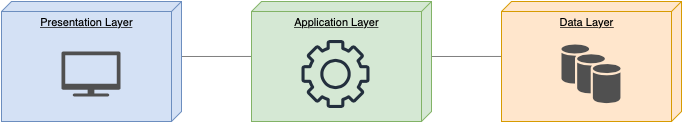

The diagram above was exported from draw.io. Its source (the exported page's mxGraphModel, read from the mxfile embedded in the PNG):
<mxGraphModel dx="1269" dy="825" grid="1" gridSize="10" guides="1" tooltips="1" connect="1" arrows="1" fold="1" page="1" pageScale="1" pageWidth="827" pageHeight="1169" math="0" shadow="0">
  <root>
    <mxCell id="NzycSVHDckgMUoYGJWnY-0" />
    <mxCell id="NzycSVHDckgMUoYGJWnY-1" parent="NzycSVHDckgMUoYGJWnY-0" />
    <mxCell id="NzycSVHDckgMUoYGJWnY-7" style="edgeStyle=orthogonalEdgeStyle;rounded=0;orthogonalLoop=1;jettySize=auto;html=1;exitX=0;exitY=0;exitDx=55;exitDy=0;exitPerimeter=0;entryX=0.458;entryY=0.994;entryDx=0;entryDy=0;entryPerimeter=0;dashed=1;dashPattern=1 1;fontSize=11;endArrow=none;endFill=0;" edge="1" parent="NzycSVHDckgMUoYGJWnY-1" source="NzycSVHDckgMUoYGJWnY-2" target="NzycSVHDckgMUoYGJWnY-3">
      <mxGeometry relative="1" as="geometry" />
    </mxCell>
    <mxCell id="NzycSVHDckgMUoYGJWnY-2" value="Presentation Layer" style="verticalAlign=top;align=center;spacingTop=8;spacingLeft=2;spacingRight=12;shape=cube;size=10;direction=south;fontStyle=4;html=1;shadow=0;sketch=0;fontSize=11;fillColor=#D4E1F5;strokeColor=#6c8ebf;" vertex="1" parent="NzycSVHDckgMUoYGJWnY-1">
      <mxGeometry x="40" y="290" width="180" height="120" as="geometry" />
    </mxCell>
    <mxCell id="NzycSVHDckgMUoYGJWnY-8" style="edgeStyle=orthogonalEdgeStyle;rounded=0;orthogonalLoop=1;jettySize=auto;html=1;exitX=0;exitY=0;exitDx=55;exitDy=0;exitPerimeter=0;entryX=0.458;entryY=1;entryDx=0;entryDy=0;entryPerimeter=0;dashed=1;dashPattern=1 1;fontSize=11;endArrow=none;endFill=0;" edge="1" parent="NzycSVHDckgMUoYGJWnY-1" source="NzycSVHDckgMUoYGJWnY-3" target="NzycSVHDckgMUoYGJWnY-4">
      <mxGeometry relative="1" as="geometry" />
    </mxCell>
    <mxCell id="NzycSVHDckgMUoYGJWnY-3" value="Application Layer" style="verticalAlign=top;align=center;spacingTop=8;spacingLeft=2;spacingRight=12;shape=cube;size=10;direction=south;fontStyle=4;html=1;shadow=0;sketch=0;fontSize=11;fillColor=#d5e8d4;strokeColor=#82b366;" vertex="1" parent="NzycSVHDckgMUoYGJWnY-1">
      <mxGeometry x="290" y="290" width="180" height="120" as="geometry" />
    </mxCell>
    <mxCell id="NzycSVHDckgMUoYGJWnY-4" value="Data Layer" style="verticalAlign=top;align=center;spacingTop=8;spacingLeft=2;spacingRight=12;shape=cube;size=10;direction=south;fontStyle=4;html=1;shadow=0;sketch=0;fontSize=11;fillColor=#ffe6cc;strokeColor=#d79b00;" vertex="1" parent="NzycSVHDckgMUoYGJWnY-1">
      <mxGeometry x="540" y="290" width="180" height="120" as="geometry" />
    </mxCell>
    <mxCell id="NzycSVHDckgMUoYGJWnY-9" value="" style="sketch=0;pointerEvents=1;shadow=0;dashed=0;html=1;strokeColor=none;fillColor=#505050;labelPosition=center;verticalLabelPosition=bottom;verticalAlign=top;outlineConnect=0;align=center;shape=mxgraph.office.devices.tv;fontSize=11;" vertex="1" parent="NzycSVHDckgMUoYGJWnY-1">
      <mxGeometry x="100" y="340" width="59" height="45" as="geometry" />
    </mxCell>
    <mxCell id="NzycSVHDckgMUoYGJWnY-12" value="" style="sketch=0;shadow=0;dashed=0;html=1;strokeColor=none;fillColor=#505050;labelPosition=center;verticalLabelPosition=bottom;verticalAlign=top;outlineConnect=0;align=center;shape=mxgraph.office.databases.database_availability_group;fontSize=11;" vertex="1" parent="NzycSVHDckgMUoYGJWnY-1">
      <mxGeometry x="600" y="333" width="59" height="59" as="geometry" />
    </mxCell>
    <mxCell id="NzycSVHDckgMUoYGJWnY-13" value="" style="sketch=0;outlineConnect=0;fontColor=#232F3E;gradientColor=none;fillColor=#232F3D;strokeColor=none;dashed=0;verticalLabelPosition=bottom;verticalAlign=top;align=center;html=1;fontSize=12;fontStyle=0;aspect=fixed;pointerEvents=1;shape=mxgraph.aws4.gear;shadow=0;" vertex="1" parent="NzycSVHDckgMUoYGJWnY-1">
      <mxGeometry x="340" y="328.5" width="68" height="68" as="geometry" />
    </mxCell>
  </root>
</mxGraphModel>